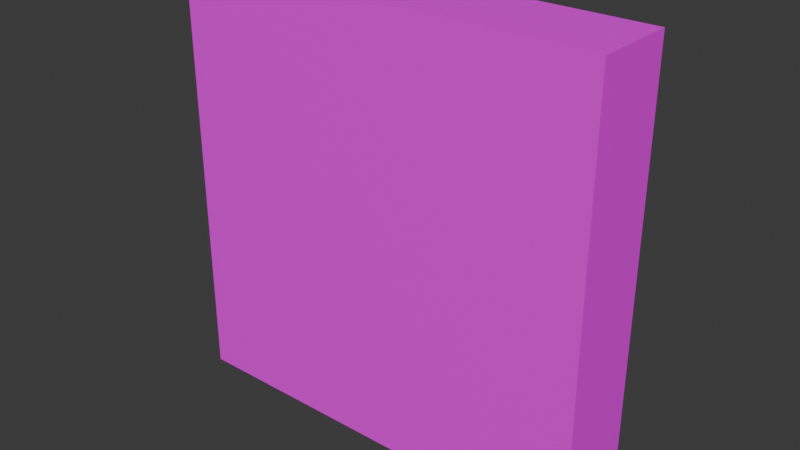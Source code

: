 # Source: skull_box.blend  (saved by Blender 4.1.23; exported with 4.5.12 LTS)
import bpy
from mathutils import Matrix  # noqa: F401  (used for matrix-valued properties, if any)

bpy.ops.wm.read_factory_settings(use_empty=True)
scene = bpy.context.scene
scene.name = 'Scene'

# ---- collections
col_collection = bpy.data.collections.new('Collection'); scene.collection.children.link(col_collection)

# ---- images (referenced by path relative to the original .blend; pixels are not part of the script)
import os
ASSET_DIR = os.environ.get("B2B_ASSET_DIR", "")  # directory of the original .blend (textures are referenced by path, not embedded)
HERE = os.path.dirname(os.path.abspath(__file__))  # packed textures are extracted next to this script under _unpacked/

def load_image(name, relpath, width, height, colorspace="sRGB"):
    """Load a texture the original file referenced (path relative to the .blend, or extracted next to this script)."""
    p = next((c for c in (os.path.join(HERE, relpath), os.path.join(ASSET_DIR, relpath)) if relpath and os.path.exists(c)), "")
    if p:
        img = bpy.data.images.load(p, check_existing=True)
        img.name = name
    else:  # same state as the original file: an image datablock whose file is absent (Cycles renders it pink)
        img = bpy.data.images.new(name, width, height)
        img.source = "FILE"
        img.filepath = "//" + (relpath or name)
    img.colorspace_settings.name = colorspace
    return img
img_skull = load_image('skull', 'skull.png', 1024, 1024, 'sRGB')
img_material_003_base_color = load_image('Material.003 Base Color', '', 16, 16, 'sRGB')

# ---- materials (node trees are filled in below, after node groups)
mat_material_002 = bpy.data.materials.new('Material.002')
mat_material_002.use_transparent_shadow = False
mat_material_003 = bpy.data.materials.new('Material.003')
mat_material_003.use_transparent_shadow = False

# ---- material node trees
mat_material_002.use_nodes = True; mat_material_002.node_tree.nodes.clear()
_N = mat_material_002.node_tree.nodes; _L = mat_material_002.node_tree.links
n0 = _N.new('ShaderNodeBsdfPrincipled'); n0.name = 'Principled BSDF'; n0.location = (10, 300)
n1 = _N.new('ShaderNodeOutputMaterial'); n1.name = 'Material Output'; n1.location = (300, 300)
n2 = _N.new('ShaderNodeTexImage'); n2.name = 'Image Texture'; n2.location = (-426, 230)
n2.image = img_skull
_L.new(n0.outputs[0], n1.inputs[0])
_L.new(n2.outputs[0], n0.inputs[0])
n1.is_active_output = True
mat_material_003.use_nodes = True; mat_material_003.node_tree.nodes.clear()
_N = mat_material_003.node_tree.nodes; _L = mat_material_003.node_tree.links
n0 = _N.new('ShaderNodeBsdfPrincipled'); n0.name = 'Principled BSDF'; n0.location = (10, 300)
n1 = _N.new('ShaderNodeOutputMaterial'); n1.name = 'Material Output'; n1.location = (300, 300)
n2 = _N.new('ShaderNodeTexImage'); n2.name = 'Image Texture'; n2.location = (-417, 235)
n2.image = img_material_003_base_color
n2.interpolation = 'Closest'
n3 = _N.new('ShaderNodeTexImage'); n3.name = 'Image Texture.001'; n3.location = (271, 4)
n3.image = img_material_003_base_color
_L.new(n0.outputs[0], n1.inputs[0])
_L.new(n2.outputs[0], n0.inputs[0])
n1.is_active_output = True

# ---- world
world_world = bpy.data.worlds.new('World'); scene.world = world_world
world_world.use_nodes = True; world_world.node_tree.nodes.clear()
_N = world_world.node_tree.nodes; _L = world_world.node_tree.links
n0 = _N.new('ShaderNodeOutputWorld'); n0.name = 'World Output'; n0.location = (300, 300)
n1 = _N.new('ShaderNodeBackground'); n1.name = 'Background'; n1.location = (10, 300)
n1.inputs[0].default_value = (0.05088, 0.05088, 0.05088, 1.0)
_L.new(n1.outputs[0], n0.inputs[0])
n0.is_active_output = True
world_world.color = (0.05088, 0.05088, 0.05088)
world_world.use_sun_shadow = False
world_world.sun_shadow_jitter_overblur = 0.0

# ---- meshes
me_cube_002 = bpy.data.meshes.new('Cube.002')
me_cube_002.from_pydata([(-1.0, -0.1935, -1.0), (-1.0, -0.1935, 1.0), (-1.0, 0.1935, -1.0), (-1.0, 0.1935, 1.0), (1.0, -0.1935, -1.0), (1.0, -0.1935, 1.0), (1.0, 0.1935, -1.0), (1.0, 0.1935, 1.0)], [], [(0, 1, 3, 2), (2, 3, 7, 6), (6, 7, 5, 4), (2, 6, 4, 0), (7, 3, 1, 5)])
_uv = me_cube_002.uv_layers.new(name='UVMap')
_uv.uv.foreach_set('vector', [0.5, 0.5, 0.5, -9.921e-10, 0.5968, 7.466e-09, 0.5968, 0.5, 1.589e-08, 0.5, 5.96e-08, 5.211e-15, 0.5, 4.371e-08, 0.5, 0.5, 0.5, 1.0, 0.5, 0.5, 0.5968, 0.5, 0.5968, 1.0, 0.6935, 7.654e-09, 0.6935, 0.5, 0.5968, 0.5, 0.5968, 3.5e-10, 0.6935, 0.5, 0.6935, 1.0, 0.5968, 1.0, 0.5968, 0.5])
me_cube_002.materials.append(mat_material_002)
me_cube_002.update()
me_cube_003 = bpy.data.meshes.new('Cube.003')
me_cube_003.from_pydata([(-1.0, -0.1935, -1.0), (-1.0, -0.1935, 1.0), (1.0, -0.1935, -1.0), (1.0, -0.1935, 1.0)], [], [(2, 3, 1, 0)])
me_cube_003.polygons.foreach_set('material_index', [1])
_uv = me_cube_003.uv_layers.new(name='UVMap')
_uv.uv.foreach_set('vector', [1.0, 0.0, 1.0, 1.0, 0.0, 1.0, -5.96e-08, 0.0])
me_cube_003.materials.append(mat_material_002)
me_cube_003.materials.append(mat_material_003)
me_cube_003.update()

# ---- objects
ob_cube = bpy.data.objects.new('Cube', me_cube_002)
ob_face = bpy.data.objects.new('Face', me_cube_003)

# ---- transforms, parenting, visibility, modifiers, constraints
ob_cube.location = (0.0, 0.0, 0.0)
ob_face.location = (0.0, 0.0, 0.0)

# ---- collection membership
col_collection.objects.link(ob_cube)
col_collection.objects.link(ob_face)

# ---- scene / render settings (as saved in the file)
scene.frame_start = 1; scene.frame_end = 250; scene.frame_set(1)
scene.render.engine = 'BLENDER_EEVEE_NEXT'
scene.cycles.sampling_pattern = 'TABULATED_SOBOL'
scene.eevee.ray_tracing_options.trace_max_roughness = 0.0
bpy.context.view_layer.update()

# ---- added for rendering (the .blend has no active camera and no usable light): camera, sun
cam_auto = bpy.data.cameras.new('AutoCamera')
cam_auto.lens = 50.0
cam_auto.sensor_width = 36.0
cam_auto.clip_end = 1000.0
ob_auto_camera = bpy.data.objects.new('AutoCamera', cam_auto)
scene.collection.objects.link(ob_auto_camera)
ob_auto_camera.location = (2.64131, -3.16958, 2.11305)
ob_auto_camera.rotation_euler = (1.09748, -7.21219e-08, 0.694738)
scene.camera = ob_auto_camera
light_auto_sun = bpy.data.lights.new('AutoSun', 'SUN')
light_auto_sun.energy = 3.0
light_auto_sun.angle = 0.0523599
ob_auto_sun = bpy.data.objects.new('AutoSun', light_auto_sun)
scene.collection.objects.link(ob_auto_sun)
ob_auto_sun.rotation_euler = (0.872665, 0.174533, 0.523599)
bpy.context.view_layer.update()
